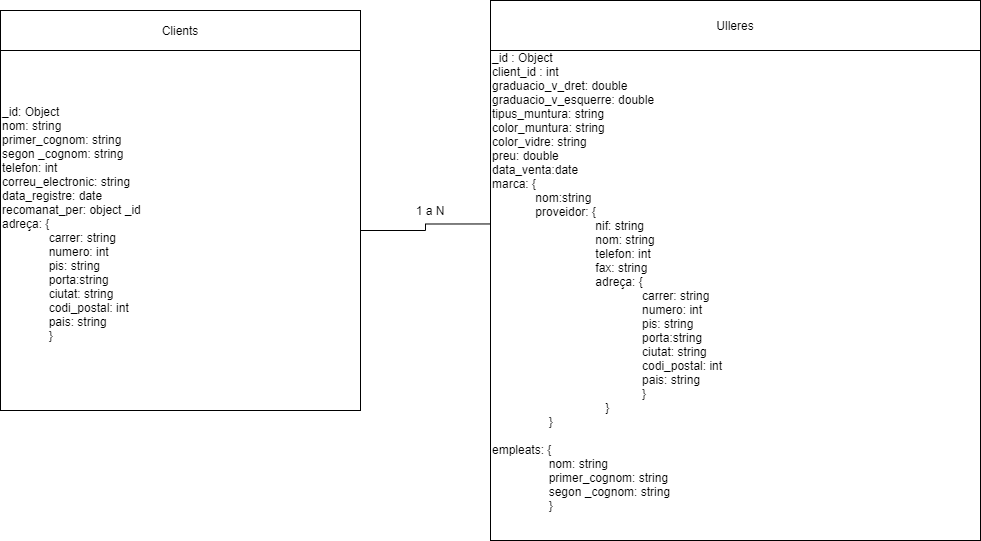

The diagram above was exported from draw.io. Its source (the exported page's mxGraphModel, read from the mxfile embedded in the PNG):
<mxGraphModel dx="852" dy="494" grid="1" gridSize="10" guides="1" tooltips="1" connect="1" arrows="1" fold="1" page="1" pageScale="1" pageWidth="827" pageHeight="1169" math="0" shadow="0">
  <root>
    <mxCell id="0" />
    <mxCell id="1" parent="0" />
    <mxCell id="NqSbx1KsNHEM_Tqbr3WZ-1" value="Clients" style="rounded=0;whiteSpace=wrap;html=1;" parent="1" vertex="1">
      <mxGeometry x="90" y="120" width="360" height="40" as="geometry" />
    </mxCell>
    <mxCell id="NqSbx1KsNHEM_Tqbr3WZ-2" value="Ulleres" style="rounded=0;whiteSpace=wrap;html=1;" parent="1" vertex="1">
      <mxGeometry x="580" y="110" width="490" height="50" as="geometry" />
    </mxCell>
    <mxCell id="NqSbx1KsNHEM_Tqbr3WZ-6" style="edgeStyle=orthogonalEdgeStyle;rounded=0;orthogonalLoop=1;jettySize=auto;html=1;entryX=0.021;entryY=0.354;entryDx=0;entryDy=0;entryPerimeter=0;" parent="1" source="NqSbx1KsNHEM_Tqbr3WZ-3" target="NqSbx1KsNHEM_Tqbr3WZ-4" edge="1">
      <mxGeometry relative="1" as="geometry" />
    </mxCell>
    <mxCell id="NqSbx1KsNHEM_Tqbr3WZ-3" value="_id: Object&lt;br&gt;nom: string&lt;br&gt;primer_cognom: string&lt;br&gt;segon _cognom: string&lt;br&gt;telefon: int&lt;br&gt;correu_electronic: string&lt;br&gt;data_registre: date&lt;br&gt;recomanat_per: object _id&lt;br&gt;adreça: {&lt;br&gt;&amp;nbsp; &amp;nbsp; &amp;nbsp; &amp;nbsp; &amp;nbsp; &amp;nbsp; &amp;nbsp; carrer: string&lt;br&gt;&amp;nbsp; &amp;nbsp; &amp;nbsp; &amp;nbsp; &amp;nbsp; &amp;nbsp; &amp;nbsp; numero: int&lt;br&gt;&amp;nbsp; &amp;nbsp; &amp;nbsp; &amp;nbsp; &amp;nbsp; &amp;nbsp; &amp;nbsp; pis: string&lt;br&gt;&amp;nbsp; &amp;nbsp; &amp;nbsp; &amp;nbsp; &amp;nbsp; &amp;nbsp; &amp;nbsp; porta:string&lt;br&gt;&amp;nbsp; &amp;nbsp; &amp;nbsp; &amp;nbsp; &amp;nbsp; &amp;nbsp; &amp;nbsp; ciutat: string&lt;br&gt;&amp;nbsp; &amp;nbsp; &amp;nbsp; &amp;nbsp; &amp;nbsp; &amp;nbsp; &amp;nbsp; codi_postal: int&lt;br&gt;&amp;nbsp; &amp;nbsp; &amp;nbsp; &amp;nbsp; &amp;nbsp; &amp;nbsp; &amp;nbsp; pais: string&lt;br&gt;&amp;nbsp; &amp;nbsp; &amp;nbsp; &amp;nbsp; &amp;nbsp; &amp;nbsp; &amp;nbsp; }&lt;br&gt;&amp;nbsp; &amp;nbsp; &amp;nbsp; &amp;nbsp; &amp;nbsp; &amp;nbsp; &amp;nbsp;" style="whiteSpace=wrap;html=1;aspect=fixed;align=left;" parent="1" vertex="1">
      <mxGeometry x="90" y="160" width="360" height="360" as="geometry" />
    </mxCell>
    <mxCell id="inVoCq2ykEaI2iAnonw6-1" style="edgeStyle=orthogonalEdgeStyle;rounded=0;orthogonalLoop=1;jettySize=auto;html=1;exitX=0.5;exitY=0;exitDx=0;exitDy=0;entryX=0.5;entryY=1;entryDx=0;entryDy=0;" parent="1" source="NqSbx1KsNHEM_Tqbr3WZ-4" target="NqSbx1KsNHEM_Tqbr3WZ-2" edge="1">
      <mxGeometry relative="1" as="geometry" />
    </mxCell>
    <mxCell id="NqSbx1KsNHEM_Tqbr3WZ-4" value="_id : Object&lt;br&gt;client_id : int&lt;br&gt;graduacio_v_dret: double&lt;br&gt;graduacio_v_esquerre: double&lt;br&gt;tipus_muntura: string&lt;br&gt;color_muntura: string&lt;br&gt;color_vidre: string&lt;br&gt;preu: double&lt;br&gt;data_venta:date&lt;br&gt;marca: {&lt;br&gt;&amp;nbsp; &amp;nbsp; &amp;nbsp; &amp;nbsp; &amp;nbsp; &amp;nbsp; &amp;nbsp;nom:string&lt;br&gt;&amp;nbsp; &amp;nbsp; &amp;nbsp; &amp;nbsp; &amp;nbsp; &amp;nbsp; &amp;nbsp;proveidor: {&lt;br&gt;&amp;nbsp; &amp;nbsp; &amp;nbsp; &amp;nbsp; &amp;nbsp; &amp;nbsp; &amp;nbsp; &amp;nbsp; &amp;nbsp; &amp;nbsp; &amp;nbsp; &amp;nbsp; &amp;nbsp; &amp;nbsp; &amp;nbsp; &amp;nbsp;nif: string&lt;br&gt;&amp;nbsp; &amp;nbsp; &amp;nbsp; &amp;nbsp; &amp;nbsp; &amp;nbsp; &amp;nbsp; &amp;nbsp; &amp;nbsp; &amp;nbsp; &amp;nbsp; &amp;nbsp; &amp;nbsp; &amp;nbsp; &amp;nbsp; &amp;nbsp;nom: string&lt;br&gt;&amp;nbsp; &amp;nbsp; &amp;nbsp; &amp;nbsp; &amp;nbsp; &amp;nbsp; &amp;nbsp; &amp;nbsp; &amp;nbsp; &amp;nbsp; &amp;nbsp; &amp;nbsp; &amp;nbsp; &amp;nbsp; &amp;nbsp; &amp;nbsp;telefon: int&lt;br&gt;&amp;nbsp; &amp;nbsp; &amp;nbsp; &amp;nbsp; &amp;nbsp; &amp;nbsp; &amp;nbsp; &amp;nbsp; &amp;nbsp; &amp;nbsp; &amp;nbsp; &amp;nbsp; &amp;nbsp; &amp;nbsp; &amp;nbsp; &amp;nbsp;fax: string&lt;br&gt;&amp;nbsp; &amp;nbsp; &amp;nbsp; &amp;nbsp; &amp;nbsp; &amp;nbsp; &amp;nbsp; &amp;nbsp; &amp;nbsp; &amp;nbsp; &amp;nbsp; &amp;nbsp; &amp;nbsp; &amp;nbsp; &amp;nbsp; &amp;nbsp;adreça: {&lt;br&gt;&amp;nbsp; &amp;nbsp; &amp;nbsp; &amp;nbsp; &amp;nbsp; &amp;nbsp; &amp;nbsp; &amp;nbsp; &amp;nbsp; &amp;nbsp; &amp;nbsp; &amp;nbsp; &amp;nbsp; &amp;nbsp; &amp;nbsp; &amp;nbsp; &amp;nbsp; &amp;nbsp; &amp;nbsp; &amp;nbsp; &amp;nbsp; &amp;nbsp; &amp;nbsp;carrer: string&lt;br&gt;&amp;nbsp; &amp;nbsp; &amp;nbsp; &amp;nbsp; &amp;nbsp; &amp;nbsp; &amp;nbsp; &amp;nbsp; &amp;nbsp; &amp;nbsp; &amp;nbsp; &amp;nbsp; &amp;nbsp; &amp;nbsp; &amp;nbsp; &amp;nbsp; &amp;nbsp; &amp;nbsp; &amp;nbsp; &amp;nbsp; &amp;nbsp; &amp;nbsp; &amp;nbsp;numero: int&lt;br&gt;&amp;nbsp; &amp;nbsp; &amp;nbsp; &amp;nbsp; &amp;nbsp; &amp;nbsp; &amp;nbsp; &amp;nbsp; &amp;nbsp; &amp;nbsp; &amp;nbsp; &amp;nbsp; &amp;nbsp; &amp;nbsp; &amp;nbsp; &amp;nbsp; &amp;nbsp; &amp;nbsp; &amp;nbsp; &amp;nbsp; &amp;nbsp; &amp;nbsp; &amp;nbsp;pis: string&lt;br&gt;&amp;nbsp; &amp;nbsp; &amp;nbsp; &amp;nbsp; &amp;nbsp; &amp;nbsp; &amp;nbsp; &amp;nbsp; &amp;nbsp; &amp;nbsp; &amp;nbsp; &amp;nbsp; &amp;nbsp; &amp;nbsp; &amp;nbsp; &amp;nbsp; &amp;nbsp; &amp;nbsp; &amp;nbsp; &amp;nbsp; &amp;nbsp; &amp;nbsp; &amp;nbsp;porta:string&lt;br&gt;&amp;nbsp; &amp;nbsp; &amp;nbsp; &amp;nbsp; &amp;nbsp; &amp;nbsp; &amp;nbsp; &amp;nbsp; &amp;nbsp; &amp;nbsp; &amp;nbsp; &amp;nbsp; &amp;nbsp; &amp;nbsp; &amp;nbsp; &amp;nbsp; &amp;nbsp; &amp;nbsp; &amp;nbsp; &amp;nbsp; &amp;nbsp; &amp;nbsp; &amp;nbsp;ciutat: string&lt;br&gt;&amp;nbsp; &amp;nbsp; &amp;nbsp; &amp;nbsp; &amp;nbsp; &amp;nbsp; &amp;nbsp; &amp;nbsp; &amp;nbsp; &amp;nbsp; &amp;nbsp; &amp;nbsp; &amp;nbsp; &amp;nbsp; &amp;nbsp; &amp;nbsp; &amp;nbsp; &amp;nbsp; &amp;nbsp; &amp;nbsp; &amp;nbsp; &amp;nbsp; &amp;nbsp;codi_postal: int&lt;br&gt;&amp;nbsp; &amp;nbsp; &amp;nbsp; &amp;nbsp; &amp;nbsp; &amp;nbsp; &amp;nbsp; &amp;nbsp; &amp;nbsp; &amp;nbsp; &amp;nbsp; &amp;nbsp; &amp;nbsp; &amp;nbsp; &amp;nbsp; &amp;nbsp; &amp;nbsp; &amp;nbsp; &amp;nbsp; &amp;nbsp; &amp;nbsp; &amp;nbsp; &amp;nbsp;pais: string&lt;br&gt;&amp;nbsp; &amp;nbsp; &amp;nbsp; &amp;nbsp; &amp;nbsp; &amp;nbsp; &amp;nbsp; &amp;nbsp; &amp;nbsp; &amp;nbsp; &amp;nbsp; &amp;nbsp; &amp;nbsp; &amp;nbsp; &amp;nbsp; &amp;nbsp; &amp;nbsp; &amp;nbsp; &amp;nbsp; &amp;nbsp; &amp;nbsp; &amp;nbsp; &amp;nbsp;}&lt;br&gt;&amp;nbsp; &amp;nbsp; &amp;nbsp; &amp;nbsp; &amp;nbsp; &amp;nbsp; &amp;nbsp; &amp;nbsp; &amp;nbsp; &amp;nbsp; &amp;nbsp; &amp;nbsp; &amp;nbsp; &amp;nbsp; &amp;nbsp; &amp;nbsp; &amp;nbsp; }&lt;br&gt;&amp;nbsp; &amp;nbsp; &amp;nbsp; &amp;nbsp; &amp;nbsp; &amp;nbsp; &amp;nbsp; &amp;nbsp; &amp;nbsp;}&lt;br&gt;&lt;br&gt;empleats: {&lt;br&gt;&amp;nbsp; &amp;nbsp; &amp;nbsp; &amp;nbsp; &amp;nbsp; &amp;nbsp; &amp;nbsp; &amp;nbsp; &amp;nbsp;nom: string&lt;br&gt;&amp;nbsp; &amp;nbsp; &amp;nbsp; &amp;nbsp; &amp;nbsp; &amp;nbsp; &amp;nbsp; &amp;nbsp; &amp;nbsp;primer_cognom: string&lt;br&gt;&amp;nbsp; &amp;nbsp; &amp;nbsp; &amp;nbsp; &amp;nbsp; &amp;nbsp; &amp;nbsp; &amp;nbsp; &amp;nbsp;segon _cognom: string&lt;br&gt;&amp;nbsp; &amp;nbsp; &amp;nbsp; &amp;nbsp; &amp;nbsp; &amp;nbsp; &amp;nbsp; &amp;nbsp; &amp;nbsp;}&lt;br&gt;&lt;br&gt;&amp;nbsp; &amp;nbsp; &amp;nbsp; &amp;nbsp; &amp;nbsp; &amp;nbsp; &amp;nbsp; &amp;nbsp; &amp;nbsp; &amp;nbsp; &amp;nbsp; &amp;nbsp; &amp;nbsp; &amp;nbsp; &amp;nbsp; &amp;nbsp; &amp;nbsp; &amp;nbsp; &amp;nbsp; &amp;nbsp; &amp;nbsp; &amp;nbsp; &amp;nbsp; &amp;nbsp; &amp;nbsp; &amp;nbsp; &amp;nbsp; &amp;nbsp; &amp;nbsp; &amp;nbsp; &amp;nbsp;&amp;nbsp;" style="whiteSpace=wrap;html=1;aspect=fixed;align=left;" parent="1" vertex="1">
      <mxGeometry x="580" y="160" width="490" height="490" as="geometry" />
    </mxCell>
    <mxCell id="NqSbx1KsNHEM_Tqbr3WZ-7" value="1 a N" style="text;html=1;strokeColor=none;fillColor=none;align=center;verticalAlign=middle;whiteSpace=wrap;rounded=0;" parent="1" vertex="1">
      <mxGeometry x="500" y="310" width="40" height="20" as="geometry" />
    </mxCell>
  </root>
</mxGraphModel>